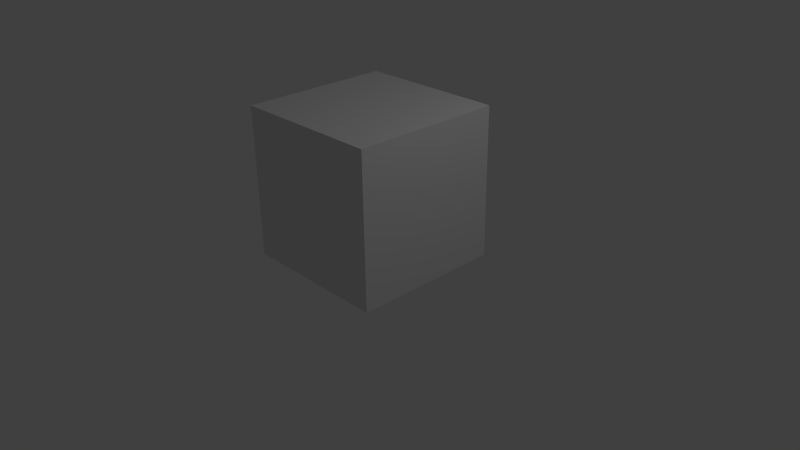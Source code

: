 # Source: cube.blend  (saved by Blender 2.76.0; exported with 4.5.12 LTS)
import bpy
from mathutils import Matrix  # noqa: F401  (used for matrix-valued properties, if any)

bpy.ops.wm.read_factory_settings(use_empty=True)
scene = bpy.context.scene
scene.name = 'Scene'

# ---- collections
col_collection_1 = bpy.data.collections.new('Collection 1'); scene.collection.children.link(col_collection_1)

# ---- materials (node trees are filled in below, after node groups)
mat_material = bpy.data.materials.new('Material')
mat_material.alpha_threshold = 0.0
mat_material.use_transparent_shadow = False
mat_material.roughness = 0.5
mat_material.line_color = (0.0, 0.0, 0.0, 1.0)

# ---- material node trees

# ---- world
world_world = bpy.data.worlds.new('World'); scene.world = world_world
world_world.color = (0.05088, 0.05088, 0.05088)
world_world.use_sun_shadow = False
world_world.sun_shadow_jitter_overblur = 0.0
world_world.cycles.sampling_method = 'MANUAL'
world_world.cycles.sample_map_resolution = 256

# ---- cameras
cam_camera = bpy.data.cameras.new('Camera')
cam_camera.clip_end = 100.0
cam_camera.lens = 35.0
cam_camera.sensor_width = 32.0
cam_camera.sensor_height = 18.0
cam_camera.ortho_scale = 7.314
cam_camera.dof.focus_distance = 0.0
cam_camera.dof.aperture_fstop = 128.0

# ---- lights
light_lamp = bpy.data.lights.new('Lamp', 'POINT')
light_lamp.transmission_factor = 0.0
light_lamp.cutoff_distance = 30.0
light_lamp.energy = 100.0
light_lamp.shadow_buffer_clip_start = 1.001
light_lamp.shadow_soft_size = 0.1
light_lamp.shadow_maximum_resolution = 0.006
light_lamp.use_absolute_resolution = True
light_lamp.cycles.use_multiple_importance_sampling = False

# ---- meshes
me_cube = bpy.data.meshes.new('Cube')
me_cube.from_pydata([(1.0, 1.0, -1.0), (1.0, -1.0, -1.0), (-1.0, -1.0, -1.0), (-1.0, 1.0, -1.0), (1.0, 1.0, 1.0), (1.0, -1.0, 1.0), (-1.0, -1.0, 1.0), (-1.0, 1.0, 1.0)], [], [(1, 2, 3), (7, 6, 5), (4, 5, 1), (5, 6, 2), (2, 6, 7), (0, 3, 7), (0, 1, 3), (4, 7, 5), (0, 4, 1), (1, 5, 2), (3, 2, 7), (4, 0, 7)])
_uv = me_cube.uv_layers.new(name='UVMap')
_uv.uv.foreach_set('vector', [1.0, 0.0, 1.0, 1.0, 0.0, 1.0, 1.0, 0.0, 1.0, 1.0, 0.0, 1.0, 1.0, 0.0, 1.0, 1.0, 0.0, 1.0, 1.0, 0.0, 1.0, 1.0, 0.0, 1.0, 0.0, 0.0, 1.0, 0.0, 1.0, 1.0, 1.0, 0.0, 1.0, 1.0, 0.0, 1.0, 0.0, 0.0, 1.0, 0.0, 0.0, 1.0, 0.0, 0.0, 1.0, 0.0, 0.0, 1.0, 0.0, 0.0, 1.0, 0.0, 0.0, 1.0, 0.0, 0.0, 1.0, 0.0, 0.0, 1.0, 0.0, 1.0, 0.0, 0.0, 1.0, 1.0, 0.0, 0.0, 1.0, 0.0, 0.0, 1.0])
_ca = me_cube.color_attributes.new('Col', 'BYTE_COLOR', 'CORNER')
_ca.data.foreach_set('color', [1.0, 1.0, 1.0, 1.0, 1.0, 1.0, 1.0, 1.0, 1.0, 1.0, 1.0, 1.0, 1.0, 0.01521, 0.0, 1.0, 0.03955, 0.009721, 0.9647, 1.0, 1.0, 0.5271, 0.008023, 1.0, 0.008023, 0.008568, 1.0, 1.0, 0.3763, 0.7682, 0.09531, 1.0, 1.0, 0.5271, 0.008023, 1.0, 0.3763, 0.7682, 0.09531, 1.0, 0.03955, 0.009721, 0.9647, 1.0, 1.0, 0.01444, 0.0, 1.0, 1.0, 0.01444, 0.0, 1.0, 0.03955, 0.009721, 0.9647, 1.0, 1.0, 0.01521, 0.0, 1.0, 1.0, 0.5271, 0.008023, 1.0, 1.0, 0.5271, 0.008023, 1.0, 1.0, 0.5271, 0.008023, 1.0, 1.0, 1.0, 1.0, 1.0, 1.0, 1.0, 1.0, 1.0, 1.0, 1.0, 1.0, 1.0, 0.02416, 1.0, 0.4735, 1.0, 1.0, 0.01521, 0.0, 1.0, 1.0, 0.5271, 0.008023, 1.0, 1.0, 0.5271, 0.008023, 1.0, 0.008023, 0.008568, 1.0, 1.0, 1.0, 0.5271, 0.008023, 1.0, 1.0, 0.5271, 0.008023, 1.0, 0.3763, 0.7682, 0.09531, 1.0, 1.0, 0.01444, 0.0, 1.0, 1.0, 0.01444, 0.0, 1.0, 1.0, 0.01444, 0.0, 1.0, 1.0, 0.01521, 0.0, 1.0, 1.0, 0.5271, 0.008023, 1.0, 1.0, 0.5271, 0.008023, 1.0, 1.0, 0.5271, 0.008023, 1.0])
me_cube.materials.append(mat_material)
me_cube.use_remesh_preserve_volume = False
me_cube.use_remesh_preserve_attributes = False
me_cube.use_mirror_vertex_groups = False
me_cube.update()

# ---- objects
ob_cube = bpy.data.objects.new('Cube', me_cube)
ob_lamp = bpy.data.objects.new('Lamp', light_lamp)
ob_camera = bpy.data.objects.new('Camera', cam_camera)

# ---- transforms, parenting, visibility, modifiers, constraints
ob_cube.location = (0.0, 0.0, 1.0)
ob_cube.lock_rotations_4d = False
ob_cube.empty_display_type = 'ARROWS'
ob_cube.lineart.crease_threshold = 0.0
ob_lamp.location = (4.076, 1.005, 5.904)
ob_lamp.rotation_euler = (0.6503, 0.05522, 1.866)
ob_lamp.lock_rotations_4d = False
ob_lamp.empty_display_type = 'ARROWS'
ob_lamp.color = (0.0, 0.0, 0.0, 0.0)
ob_lamp.lineart.crease_threshold = 0.0
ob_camera.location = (7.481, -6.508, 5.344)
ob_camera.rotation_euler = (1.109, 0.01082, 0.8149)
ob_camera.lock_rotations_4d = False
ob_camera.empty_display_type = 'ARROWS'
ob_camera.color = (0.0, 0.0, 0.0, 0.0)
ob_camera.display_type = 'WIRE'
ob_camera.lineart.crease_threshold = 0.0

# ---- collection membership
col_collection_1.objects.link(ob_cube)
col_collection_1.objects.link(ob_lamp)
col_collection_1.objects.link(ob_camera)

# ---- scene / render settings (as saved in the file)
scene.camera = ob_camera
scene.frame_start = 1; scene.frame_end = 250; scene.frame_set(6)
scene.render.engine = 'BLENDER_EEVEE_NEXT'
scene.render.resolution_percentage = 50
scene.render.dither_intensity = 0.0
scene.cycles.use_denoising = False
scene.cycles.samples = 10
scene.cycles.sampling_pattern = 'TABULATED_SOBOL'
scene.cycles.light_sampling_threshold = 0.0
scene.cycles.use_adaptive_sampling = False
scene.cycles.use_light_tree = False
scene.cycles.blur_glossy = 0.0
scene.cycles.pixel_filter_type = 'GAUSSIAN'
scene.cycles.sample_clamp_indirect = 0.0
scene.view_settings.view_transform = 'Standard'
bpy.context.view_layer.update()
